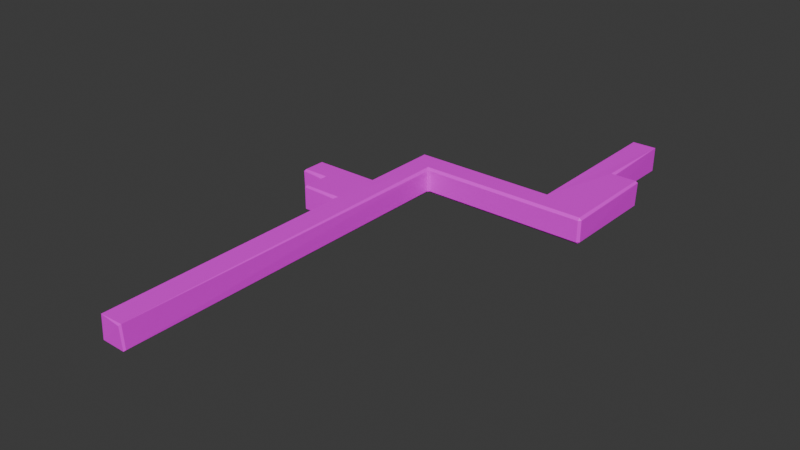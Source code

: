 # Source: location1.blend  (saved by Blender 4.0.36; exported with 4.5.12 LTS)
import bpy
from mathutils import Matrix  # noqa: F401  (used for matrix-valued properties, if any)

bpy.ops.wm.read_factory_settings(use_empty=True)
scene = bpy.context.scene
scene.name = 'Scene'

# ---- collections
col_collection = bpy.data.collections.new('Collection'); scene.collection.children.link(col_collection)

# ---- images (referenced by path relative to the original .blend; pixels are not part of the script)
import os
ASSET_DIR = os.environ.get("B2B_ASSET_DIR", "")  # directory of the original .blend (textures are referenced by path, not embedded)
HERE = os.path.dirname(os.path.abspath(__file__))  # packed textures are extracted next to this script under _unpacked/

def load_image(name, relpath, width, height, colorspace="sRGB"):
    """Load a texture the original file referenced (path relative to the .blend, or extracted next to this script)."""
    p = next((c for c in (os.path.join(HERE, relpath), os.path.join(ASSET_DIR, relpath)) if relpath and os.path.exists(c)), "")
    if p:
        img = bpy.data.images.load(p, check_existing=True)
        img.name = name
    else:  # same state as the original file: an image datablock whose file is absent (Cycles renders it pink)
        img = bpy.data.images.new(name, width, height)
        img.source = "FILE"
        img.filepath = "//" + (relpath or name)
    img.colorspace_settings.name = colorspace
    return img
img_black_stacked_stones_jpg = load_image('black-stacked-stones.jpg', 'black-stacked-stones.jpg', 1024, 1024, 'sRGB')

# ---- materials (node trees are filled in below, after node groups)
mat_material_001 = bpy.data.materials.new('Material.001')
mat_material_001.use_transparent_shadow = False

# ---- material node trees
mat_material_001.use_nodes = True; mat_material_001.node_tree.nodes.clear()
_N = mat_material_001.node_tree.nodes; _L = mat_material_001.node_tree.links
n0 = _N.new('ShaderNodeBsdfPrincipled'); n0.name = 'Principled BSDF'; n0.location = (10, 300)
n0.inputs[3].default_value = 1.45
n1 = _N.new('ShaderNodeOutputMaterial'); n1.name = 'Material Output'; n1.location = (300, 300)
n2 = _N.new('ShaderNodeTexImage'); n2.name = 'Image Texture'; n2.location = (-280, 280)
n2.image = img_black_stacked_stones_jpg
n2.interpolation = 'Closest'
_L.new(n0.outputs[0], n1.inputs[0])
_L.new(n2.outputs[0], n0.inputs[0])
n1.is_active_output = True

# ---- world
world_world = bpy.data.worlds.new('World'); scene.world = world_world
world_world.use_nodes = True; world_world.node_tree.nodes.clear()
_N = world_world.node_tree.nodes; _L = world_world.node_tree.links
n0 = _N.new('ShaderNodeOutputWorld'); n0.name = 'World Output'; n0.location = (300, 300)
n1 = _N.new('ShaderNodeBackground'); n1.name = 'Background'; n1.location = (10, 300)
n1.inputs[0].default_value = (0.05088, 0.05088, 0.05088, 1.0)
_L.new(n1.outputs[0], n0.inputs[0])
n0.is_active_output = True
world_world.color = (0.05088, 0.05088, 0.05088)
world_world.use_sun_shadow = False
world_world.sun_shadow_jitter_overblur = 0.0

# ---- meshes
me_cube_001 = bpy.data.meshes.new('Cube.001')
me_cube_001.from_pydata([(12.0, 19.98, 1.0), (12.0, 19.98, -1.0), (-1.0, 11.95, 1.0), (-1.0, 11.95, -1.0), (-0.82, -9.803, -1.0), (-1.0, -9.803, -0.82), (-0.82, -9.983, -0.82), (-0.82, -9.983, 0.82), (-1.0, -9.803, 0.82), (-0.82, -9.803, 1.0), (-0.82, 10.16, -1.0), (-1.18, 9.983, -0.82), (-1.0, 9.803, -0.82), (-1.0, 9.803, 0.82), (-1.18, 9.983, 0.82), (-0.82, 10.16, 1.0), (0.82, -9.803, -1.0), (0.82, -9.983, -0.82), (1.0, -9.803, -0.82), (0.82, -9.803, 1.0), (1.0, -9.803, 0.82), (0.82, -9.983, 0.82), (1.0, 9.983, -0.82), (0.82, 9.983, -1.0), (0.82, 9.983, 1.0), (1.0, 9.983, 0.82), (-1.0, 14.16, 0.82), (-0.82, 13.8, 1.0), (-1.18, 13.98, 0.82), (-1.0, 14.16, -0.82), (-1.18, 13.98, -0.82), (-0.82, 13.8, -1.0), (1.0, 13.98, -0.82), (0.82, 13.98, -1.0), (0.82, 13.98, 1.0), (1.0, 13.98, 0.82), (-3.82, 9.983, 0.82), (-4.0, 10.16, 0.82), (-3.82, 10.16, 1.0), (-3.82, 9.983, -0.82), (-3.82, 10.16, -1.0), (-4.0, 10.16, -0.82), (-4.0, 13.8, 1.0), (-4.0, 13.98, 0.82), (-4.0, 13.98, -0.82), (-4.0, 13.8, -1.0), (-1.0, 17.98, 0.82), (-0.82, 17.98, 1.0), (-0.82, 17.98, -1.0), (-1.0, 17.98, -0.82), (1.18, 17.98, -0.82), (0.82, 18.16, -1.0), (1.0, 17.8, -0.82), (1.18, 17.98, 0.82), (1.0, 17.8, 0.82), (0.82, 18.16, 1.0), (-1.0, 19.8, 0.82), (-0.82, 19.98, 0.82), (-0.82, 19.8, 1.0), (-1.0, 19.8, -0.82), (-0.82, 19.8, -1.0), (-0.82, 19.98, -0.82), (1.0, 19.8, -1.0), (1.0, 19.98, -0.82), (1.0, 19.98, 0.82), (1.0, 19.8, 1.0), (10.0, 18.16, 1.0), (10.0, 17.98, 0.82), (10.0, 17.98, -0.82), (10.0, 18.16, -1.0), (10.0, 20.16, 0.82), (10.18, 19.8, 1.0), (9.82, 19.98, 0.82), (10.0, 20.16, -0.82), (9.82, 19.98, -0.82), (10.18, 19.8, -1.0), (13.82, 17.98, 0.82), (13.82, 18.16, 1.0), (14.0, 18.16, 0.82), (13.82, 17.98, -0.82), (14.0, 18.16, -0.82), (13.82, 18.16, -1.0), (13.82, 19.98, 1.0), (14.0, 19.98, 0.82), (14.0, 19.98, -0.82), (13.82, 19.98, -1.0), (10.0, 25.98, 0.82), (10.18, 25.98, 1.0), (10.18, 25.98, -1.0), (10.0, 25.98, -0.82), (13.82, 25.98, 0.82), (14.0, 25.8, 0.82), (13.82, 25.8, 1.0), (13.82, 25.98, -0.82), (13.82, 25.8, -1.0), (14.0, 25.8, -0.82), (12.0, 18.16, -1.0), (12.0, 17.98, -0.82), (12.0, 18.16, 1.0), (12.0, 17.98, 0.82), (12.18, 25.98, 0.82), (11.82, 25.8, 1.0), (12.0, 26.16, 0.82), (12.18, 25.98, -0.82), (12.0, 26.16, -0.82), (11.82, 25.8, -1.0), (10.18, 32.21, 1.0), (10.0, 32.21, 0.82), (10.0, 32.21, -0.82), (10.18, 32.21, -1.0), (12.0, 32.21, 0.82), (11.82, 32.21, 1.0), (11.82, 32.21, -1.0), (12.0, 32.21, -0.82), (1.0, 11.95, 0.82), (0.82, 11.95, 1.0), (0.82, 11.95, -1.0), (1.0, 11.95, -0.82), (-4.0, 11.77, 0.82), (-4.18, 11.95, 0.82), (-3.82, 12.13, 1.0), (-3.82, 12.13, -1.0), (-4.18, 11.95, -0.82), (-4.0, 11.77, -0.82), (-5.82, 13.98, 0.82), (-5.82, 13.8, 1.0), (-6.0, 13.8, 0.82), (-5.82, 13.98, -0.82), (-6.0, 13.8, -0.82), (-5.82, 13.8, -1.0), (-5.82, 12.13, 1.0), (-5.82, 11.95, 0.82), (-6.0, 12.13, 0.82), (-5.82, 12.13, -1.0), (-6.0, 12.13, -0.82), (-5.82, 11.95, -0.82)], [], [(17, 6, 7, 21), (28, 43, 44, 30), (25, 114, 117, 22), (24, 19, 9, 15), (5, 12, 13, 8), (11, 39, 36, 14), (2, 120, 42, 27), (15, 2, 115, 24), (41, 123, 118, 37), (35, 54, 52, 32), (134, 128, 126, 132), (23, 116, 3, 10), (27, 47, 55, 34), (33, 51, 48, 31), (51, 69, 75, 62), (2, 27, 34, 115), (114, 35, 32, 117), (31, 45, 121, 3), (63, 74, 72, 64), (53, 67, 68, 50), (51, 62, 60, 48), (47, 58, 65, 55), (96, 81, 85, 1), (65, 71, 66, 55), (61, 63, 64, 57), (67, 99, 97, 68), (0, 82, 77, 98), (99, 76, 79, 97), (0, 101, 92, 82), (83, 91, 95, 84), (102, 110, 113, 104), (85, 94, 105, 1), (71, 87, 101, 0), (78, 83, 84, 80), (89, 108, 107, 86), (1, 105, 88, 75), (105, 112, 109, 88), (73, 89, 86, 70), (69, 96, 1, 75), (71, 0, 98, 66), (87, 106, 111, 101), (122, 135, 131, 119), (103, 93, 90, 100), (22, 18, 20, 25), (43, 124, 127, 44), (3, 121, 40, 10), (29, 49, 46, 26), (116, 33, 31, 3), (15, 38, 120, 2), (49, 59, 56, 46), (120, 130, 125, 42), (45, 129, 133, 121), (4, 5, 6), (7, 8, 9), (10, 11, 12), (13, 14, 15), (16, 17, 18), (19, 20, 21), (26, 27, 28), (29, 30, 31), (36, 37, 38), (39, 40, 41), (50, 51, 52), (53, 54, 55), (56, 57, 58), (59, 60, 61), (70, 71, 72), (73, 74, 75), (76, 77, 78), (79, 80, 81), (90, 91, 92), (93, 94, 95), (100, 101, 102), (103, 104, 105), (118, 119, 120), (121, 122, 123), (124, 125, 126), (127, 128, 129), (130, 131, 132), (133, 134, 135), (12, 5, 4, 10), (5, 8, 7, 6), (8, 13, 15, 9), (13, 12, 11, 14), (18, 22, 23, 16), (25, 20, 19, 24), (20, 18, 17, 21), (6, 17, 16, 4), (21, 7, 9, 19), (28, 30, 29, 26), (115, 34, 35, 114), (117, 32, 33, 116), (36, 39, 41, 37), (120, 38, 37, 118), (123, 41, 40, 121), (10, 40, 39, 11), (45, 31, 30, 44), (14, 36, 38, 15), (43, 28, 27, 42), (53, 50, 52, 54), (34, 55, 54, 35), (47, 27, 26, 46), (49, 29, 31, 48), (32, 52, 51, 33), (56, 59, 61, 57), (63, 61, 60, 62), (57, 64, 65, 58), (48, 60, 59, 49), (58, 47, 46, 56), (72, 74, 73, 70), (50, 68, 69, 51), (67, 53, 55, 66), (62, 75, 74, 63), (71, 65, 64, 72), (78, 80, 79, 76), (80, 84, 85, 81), (83, 78, 77, 82), (97, 79, 81, 96), (99, 67, 66, 98), (90, 93, 95, 91), (84, 95, 94, 85), (91, 83, 82, 92), (87, 71, 70, 86), (89, 73, 75, 88), (68, 97, 96, 69), (76, 99, 98, 77), (92, 101, 100, 90), (93, 103, 105, 94), (102, 104, 103, 100), (101, 111, 110, 102), (106, 87, 86, 107), (108, 89, 88, 109), (104, 113, 112, 105), (24, 115, 114, 25), (22, 117, 116, 23), (118, 123, 122, 119), (126, 128, 127, 124), (125, 130, 132, 126), (128, 134, 133, 129), (131, 135, 134, 132), (119, 131, 130, 120), (135, 122, 121, 133), (129, 45, 44, 127), (124, 43, 42, 125), (10, 4, 16, 23)])
_uv = me_cube_001.uv_layers.new(name='UVMap')
_uv.uv.foreach_set('vector', [0.1867, 0.5617, 0.1867, 1.188, 0.8133, 1.188, 0.8133, 0.5617, 0.2201, 0.7881, -0.0005657, 1.724, -0.2904, 1.657, -0.3032, 0.6125, 0.2077, -0.7672, 0.2192, -0.202, -0.0913, -0.1871, -0.1032, -0.7524, 1.743, -8.545, 1.743, 9.711, 0.7442, 9.711, 0.7442, -8.711, -0.4096, 9.711, -0.4096, -8.379, 0.5892, -8.379, 0.5892, 9.711, 0.4215, 1.681, 0.3471, 1.03, 0.5119, 0.9076, 0.775, 1.477, 0.6433, 1.049, 0.3688, 1.853, 0.04447, 1.744, 0.2994, 0.757, 0.4396, -3.305, 0.5518, -1.882, -0.408, -1.856, -0.427, -3.425, 0.3313, 0.9854, 0.05597, 0.6367, 0.5458, 0.381, 0.501, 0.8587, 0.2311, 0.3884, 0.2842, 1.665, -0.09314, 1.665, -0.0801, 0.4029, -0.02432, -0.1825, -0.09658, -0.7091, 0.2465, -0.7933, 0.2655, -0.3086, -0.1651, 2.324, -0.1563, 1.595, 0.2899, 1.607, 0.2377, 2.269, 0.4748, -0.3963, 0.5152, 2.944, -0.3479, 3.112, -0.3884, -0.2285, -0.1471, 0.8386, -0.1284, -0.7139, 0.2729, -0.6359, 0.2541, 0.9166, 0.1053, -1.329, 0.3028, 1.837, -0.1552, 1.944, -0.3174, -1.199, 0.5518, -1.882, 0.4748, -0.3963, -0.3884, -0.2285, -0.408, -1.856, 0.2192, -0.202, 0.2311, 0.3884, -0.0801, 0.4029, -0.0913, -0.1871, -0.5107, 1.798, -0.4727, 0.5881, -0.04458, 0.658, -0.0509, 1.772, -0.001945, -1.204, 0.4607, 1.933, -0.1037, 2.154, -0.4011, -1.268, 0.1056, -1.397, 0.1956, 2.012, -0.3352, 1.883, -0.2696, -1.286, -0.1284, -0.7139, -0.1651, -1.324, 0.281, -1.312, 0.2729, -0.6359, 0.5152, 2.944, 0.5328, 4.398, -0.427, 4.425, -0.3479, 3.112, 0.1543, -1.641, 0.6781, -1.641, 0.6781, -0.8474, 0.1543, -0.8474, 0.07535, -1.339, 0.4504, 2.581, -0.4011, 2.226, -0.3403, -1.581, 0.4709, 1.012, 0.4709, 1.478, 0.8908, 1.478, 0.8908, 1.012, -0.05142, 2.775, -0.1403, 2.226, 0.1517, 2.12, 0.2454, 2.664, 0.1561, -0.8051, -0.3947, -0.7753, -0.3856, -1.57, 0.1316, -1.629, -0.1403, 2.226, -0.2136, 1.73, 0.05946, 1.673, 0.1517, 2.12, 0.1561, -0.8051, 0.2171, 1.786, -0.3418, 1.67, -0.3947, -0.7753, -0.2198, 1.125, -0.1404, -0.5248, 0.1666, -0.4898, 0.09259, 1.146, -0.5355, 0.5559, 1.217, 0.5559, 1.217, 1.276, -0.5355, 1.276, 0.6781, -0.8474, 0.6781, 1.69, 0.1025, 1.69, 0.1543, -0.8474, 0.6917, -0.9117, 0.7072, 1.845, 0.2171, 1.786, 0.1561, -0.8051, -0.2193, 1.659, -0.2198, 1.125, 0.09259, 1.146, 0.05455, 1.613, -0.5877, -1.108, 1.217, -1.108, 1.217, -0.3881, -0.5877, -0.3881, 0.1543, -0.8474, 0.1025, 1.69, -0.3695, 1.769, -0.3695, -0.9259, -0.6399, 1.388, 1.217, 1.388, 1.217, 2.108, -0.5877, 2.108, 0.3511, -1.168, 0.3489, 1.485, -0.08251, 1.501, -0.1579, -1.165, -0.4213, -1.641, 0.1543, -1.641, 0.1543, -0.8474, -0.3695, -0.9259, 0.6917, -0.9117, 0.1561, -0.8051, 0.1316, -1.629, 0.7351, -1.665, -0.5877, -0.2763, 1.217, -0.2763, 1.217, 0.4441, -0.6399, 0.4441, 0.02538, 0.5355, -0.009326, -0.1076, 0.2795, -0.2421, 0.5258, 0.2782, 0.2653, -1.121, 0.1702, -0.562, -0.1368, -0.597, -0.1137, -1.062, -0.09778, -5.022, -0.09778, 6.269, 1.098, 6.269, 1.098, -5.022, -0.0005657, 1.724, -0.07972, 2.193, -0.3273, 2.134, -0.2904, 1.657, -0.0509, 1.772, -0.04458, 0.658, 0.3093, 1.033, 0.3832, 1.798, -0.291, 0.5048, -0.01377, -0.8408, 0.2774, -0.7711, 0.234, 0.6816, -0.1563, 1.595, -0.1471, 0.8386, 0.2541, 0.9166, 0.2899, 1.607, 0.8599, 1.519, 0.539, 0.869, 0.6242, 0.2981, 1.151, 1.01, -0.01377, -0.8408, 0.05436, -1.303, 0.3082, -1.256, 0.2774, -0.7711, 0.3688, 1.853, 0.2509, 2.367, -0.03988, 2.218, 0.04447, 1.744, -0.4727, 0.5881, -0.4789, -0.09388, -0.06433, -0.1026, -0.04458, 0.658, 0.6446, 0.9036, 0.5772, 0.9999, 0.5626, 0.8797, 0.07926, 0.8527, 0.06285, 0.9765, 8.029e-05, 0.8757, 0.125, 0.5, 0.125, 0.5, 0.125, 0.5, 0.7737, 1.555, 0.775, 1.477, 0.8599, 1.519, 0.6446, 0.1243, 0.5654, 0.1473, 0.5818, 0.02346, 8.026e-05, 0.09644, 0.06745, 8.035e-05, 0.08209, 0.1203, 0.234, 0.6816, 0.2994, 0.757, 0.2201, 0.7881, -0.291, 0.5048, -0.3032, 0.6125, -0.3714, 0.543, 0.5119, 0.9076, 0.501, 0.8587, 0.539, 0.869, 0.3471, 1.03, 0.3093, 1.033, 0.3313, 0.9854, -0.07787, 1.741, -0.1515, 1.765, -0.09314, 1.665, 0.2681, 1.748, 0.2842, 1.665, 0.3486, 1.769, 0.3082, -1.256, 0.321, -1.321, 0.3531, -1.263, 0.05436, -1.303, 0.01402, -1.326, 0.05256, -1.367, -0.1579, -1.165, -0.2433, -1.309, -0.1355, -1.277, 0.3511, -1.168, 0.3297, -1.271, 0.4293, -1.306, -0.4032, -1.679, -0.3856, -1.57, -0.4591, -1.589, 0.05946, 1.673, 0.05455, 1.613, 0.09781, 1.637, -0.3606, 1.773, -0.4117, 1.687, -0.3418, 1.67, 0.3975, 0.5, 0.375, 0.5, 0.3975, 0.5, 0.09495, 1.878, 0.2171, 1.786, 0.1468, 1.963, 0.2653, -1.121, 0.2566, -1.215, 0.3437, -1.19, 0.5458, 0.381, 0.5258, 0.2782, 0.6242, 0.2981, -0.04458, 0.658, 0.02538, 0.5355, 0.05597, 0.6367, -0.07972, 2.193, -0.03988, 2.218, -0.07933, 2.256, -0.3273, 2.134, -0.3412, 2.198, -0.3714, 2.139, 0.3169, -0.299, 0.2795, -0.2421, 0.2655, -0.3086, 0.125, 0.5, 0.125, 0.5, 0.125, 0.5, -0.4096, -8.379, -0.4096, 9.711, -0.5646, 9.711, -0.5646, -8.711, 0.5772, 0.9999, 0.06285, 0.9765, 0.07926, 0.8527, 0.5626, 0.8797, 0.5892, 9.711, 0.5892, -8.379, 0.7442, -8.711, 0.7442, 9.711, 0.6025, 0.2477, 0.3975, 0.2477, 0.3975, 0.25, 0.6025, 0.25, -0.09778, 6.269, -0.09778, -5.022, -0.3602, -5.022, -0.3602, 6.269, 1.098, -5.022, 1.098, 6.269, 1.36, 6.269, 1.36, -5.022, 0.06745, 8.035e-05, 0.5818, 0.02346, 0.5654, 0.1473, 0.08209, 0.1203, 0.5626, 0.8797, 0.5654, 0.1473, 0.6446, 0.1243, 0.6446, 0.9036, 0.08209, 0.1203, 0.07926, 0.8527, 8.029e-05, 0.8757, 8.026e-05, 0.09644, 0.2201, 0.7881, -0.3032, 0.6125, -0.291, 0.5048, 0.234, 0.6816, 0.2676, -0.2043, 0.2804, 0.3847, 0.2311, 0.3884, 0.2192, -0.202, -0.0913, -0.1871, -0.0801, 0.4029, -0.1291, 0.4033, -0.1398, -0.1849, 0.5119, 0.9076, 0.3471, 1.03, 0.3313, 0.9854, 0.501, 0.8587, 0.6242, 0.2981, 0.539, 0.869, 0.501, 0.8587, 0.5458, 0.381, 0.05597, 0.6367, 0.3313, 0.9854, 0.3093, 1.033, -0.04458, 0.658, 0.3832, 1.798, 0.3093, 1.033, 0.3471, 1.03, 0.4215, 1.681, -0.3401, 1.654, -0.3714, 0.543, -0.3032, 0.6125, -0.2904, 1.657, 0.775, 1.477, 0.5119, 0.9076, 0.539, 0.869, 0.8599, 1.519, -0.0005657, 1.724, 0.2201, 0.7881, 0.2994, 0.757, 0.04447, 1.744, 0.2681, 1.748, -0.07787, 1.741, -0.09314, 1.665, 0.2842, 1.665, 0.2804, 0.3847, 0.3486, 1.769, 0.2842, 1.665, 0.2311, 0.3884, 0.3284, -0.766, 0.2994, 0.757, 0.234, 0.6816, 0.2774, -0.7711, -0.01377, -0.8408, -0.291, 0.5048, -0.3714, 0.543, -0.05929, -0.86, -0.0801, 0.4029, -0.09314, 1.665, -0.1515, 1.765, -0.1291, 0.4033, 0.2879, -2.118, -0.232, -2.214, -0.2357, -2.345, 0.3142, -2.252, 0.375, 0.5, 0.1475, 0.5, 0.1475, 0.5, 0.375, 0.5, 0.6025, 0.2725, 0.6025, 0.5, 0.625, 0.5, 0.625, 0.2725, -0.05929, -0.86, 0.01402, -1.326, 0.05436, -1.303, -0.01377, -0.8408, 0.3531, -1.263, 0.3284, -0.766, 0.2774, -0.7711, 0.3082, -1.256, -0.1355, -1.277, 0.3297, -1.271, 0.3511, -1.168, -0.1579, -1.165, -0.2696, -1.286, -0.3352, 1.883, 0.3028, 1.837, 0.1053, -1.329, 0.1956, 2.012, 0.1056, -1.397, -0.3403, -1.581, -0.4011, 2.226, -0.3174, -1.199, -0.1552, 1.944, 0.4607, 1.933, -0.001945, -1.204, 0.4504, 2.581, 0.07535, -1.339, -0.4011, -1.268, -0.1037, 2.154, -0.2193, 1.659, 0.05455, 1.613, 0.05946, 1.673, -0.2136, 1.73, 0.05455, 1.613, 0.09259, 1.146, 0.1384, 1.152, 0.09781, 1.637, -0.4708, -0.7744, -0.4591, -1.589, -0.3856, -1.57, -0.3947, -0.7753, 0.1517, 2.12, 0.05946, 1.673, 0.09781, 1.637, 0.1975, 2.1, 0.1268, -1.748, 0.7323, -1.782, 0.7351, -1.665, 0.1316, -1.629, -0.1368, -0.597, 0.1702, -0.562, 0.1666, -0.4898, -0.1404, -0.5248, 0.09259, 1.146, 0.1666, -0.4898, 0.2139, -0.4848, 0.1384, 1.152, -0.4117, 1.687, -0.4708, -0.7744, -0.3947, -0.7753, -0.3418, 1.67, -0.1507, 1.505, -0.2433, -1.309, -0.1579, -1.165, -0.08251, 1.501, 0.3489, 1.485, 0.3511, -1.168, 0.4293, -1.306, 0.4169, 1.483, 0.2454, 2.664, 0.1517, 2.12, 0.1975, 2.1, 0.2913, 2.646, -0.4032, -1.679, 0.1268, -1.748, 0.1316, -1.629, -0.3856, -1.57, -0.3418, 1.67, 0.2171, 1.786, 0.09495, 1.878, -0.3606, 1.773, 0.1702, -0.562, 0.2653, -1.121, 0.3437, -1.19, 0.2186, -0.5421, -0.1198, -1.138, 0.2566, -1.215, 0.2653, -1.121, -0.1137, -1.062, -0.6399, 0.4441, 1.217, 0.4441, 1.217, 0.5559, -0.5355, 0.5559, 1.217, -0.2763, -0.5877, -0.2763, -0.5877, -0.3881, 1.217, -0.3881, 0.3619, 2.289, 0.3489, 1.485, 0.4169, 1.483, 0.4293, 2.286, -0.5355, 1.276, 1.217, 1.276, 1.217, 1.388, -0.6399, 1.388, 0.2561, -0.7695, 0.2676, -0.2043, 0.2192, -0.202, 0.2077, -0.7672, -0.1032, -0.7524, -0.0913, -0.1871, -0.1398, -0.1849, -0.1515, -0.75, 0.5458, 0.381, 0.05597, 0.6367, 0.02538, 0.5355, 0.5258, 0.2782, -0.07933, 2.256, -0.3412, 2.198, -0.3273, 2.134, -0.07972, 2.193, 0.2965, -0.798, 0.3169, -0.299, 0.2655, -0.3086, 0.2465, -0.7933, 0.125, 0.5, 0.125, 0.5, 0.125, 0.5, 0.125, 0.5, 0.2795, -0.2421, -0.009326, -0.1076, -0.02432, -0.1825, 0.2655, -0.3086, 0.5258, 0.2782, 0.2795, -0.2421, 0.3169, -0.299, 0.6242, 0.2981, -0.009326, -0.1076, 0.02538, 0.5355, -0.04458, 0.658, -0.06433, -0.1026, -0.3714, 2.139, -0.3401, 1.654, -0.2904, 1.657, -0.3273, 2.134, -0.07972, 2.193, -0.0005657, 1.724, 0.04447, 1.744, -0.03988, 2.218, -0.5646, -8.711, -0.5646, 9.711, -1.563, 9.711, -1.563, -8.545])
me_cube_001.materials.append(mat_material_001)
me_cube_001.update()

# ---- objects
ob_cube = bpy.data.objects.new('Cube', me_cube_001)

# ---- transforms, parenting, visibility, modifiers, constraints
ob_cube.location = (0.0, 0.0, 0.0)
_m = ob_cube.modifiers.new('Decimate', 'DECIMATE')
_m.ratio = 0.5646

# ---- collection membership
col_collection.objects.link(ob_cube)

# ---- scene / render settings (as saved in the file)
scene.frame_start = 1; scene.frame_end = 250; scene.frame_set(1)
scene.render.engine = 'BLENDER_EEVEE_NEXT'
scene.cycles.sampling_pattern = 'TABULATED_SOBOL'
bpy.context.view_layer.update()

# ---- added for rendering (the .blend has no active camera and no usable light): camera, sun
cam_auto = bpy.data.cameras.new('AutoCamera')
cam_auto.lens = 50.0
cam_auto.sensor_width = 36.0
cam_auto.clip_end = 1000.0
ob_auto_camera = bpy.data.objects.new('AutoCamera', cam_auto)
scene.collection.objects.link(ob_auto_camera)
ob_auto_camera.location = (47.2396, -40.7746, 34.5917)
ob_auto_camera.rotation_euler = (1.09748, -7.21219e-08, 0.694738)
scene.camera = ob_auto_camera
light_auto_sun = bpy.data.lights.new('AutoSun', 'SUN')
light_auto_sun.energy = 3.0
light_auto_sun.angle = 0.0523599
ob_auto_sun = bpy.data.objects.new('AutoSun', light_auto_sun)
scene.collection.objects.link(ob_auto_sun)
ob_auto_sun.rotation_euler = (0.872665, 0.174533, 0.523599)
bpy.context.view_layer.update()
